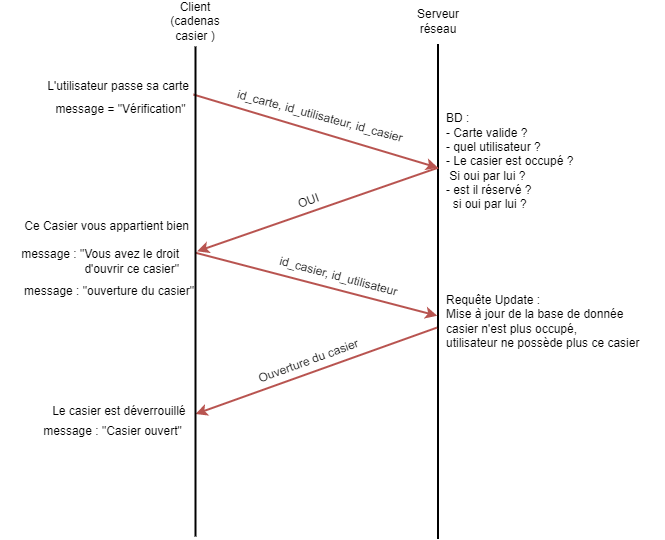

The diagram above was exported from draw.io. Its source (the exported page's mxGraphModel, read from the mxfile embedded in the PNG):
<mxGraphModel dx="2012" dy="635" grid="1" gridSize="10" guides="1" tooltips="1" connect="1" arrows="1" fold="1" page="1" pageScale="1" pageWidth="827" pageHeight="1169" math="0" shadow="0">
  <root>
    <mxCell id="0" />
    <mxCell id="1" parent="0" />
    <mxCell id="naZkzlv5Yce24ES7_fsM-2" value="Client (cadenas casier )" style="text;html=1;strokeColor=none;fillColor=none;align=center;verticalAlign=middle;whiteSpace=wrap;rounded=0;" parent="1" vertex="1">
      <mxGeometry x="135" y="70" width="60" height="30" as="geometry" />
    </mxCell>
    <mxCell id="naZkzlv5Yce24ES7_fsM-5" value="Serveur réseau" style="text;html=1;strokeColor=none;fillColor=none;align=center;verticalAlign=middle;whiteSpace=wrap;rounded=0;" parent="1" vertex="1">
      <mxGeometry x="377.5" y="70" width="60" height="30" as="geometry" />
    </mxCell>
    <mxCell id="naZkzlv5Yce24ES7_fsM-8" value="id_carte, id_utilisateur, id_casier" style="text;html=1;strokeColor=none;fillColor=none;align=center;verticalAlign=middle;whiteSpace=wrap;rounded=0;rotation=15;" parent="1" vertex="1">
      <mxGeometry x="190" y="165" width="200" height="30" as="geometry" />
    </mxCell>
    <mxCell id="x9-H2l0Zn-4p74_pggxE-1" value="message = &quot;Vérification&quot;" style="text;html=1;align=center;verticalAlign=middle;resizable=0;points=[];autosize=1;strokeColor=none;fillColor=none;rotation=0;" parent="1" vertex="1">
      <mxGeometry x="15" y="158.25" width="150" height="30" as="geometry" />
    </mxCell>
    <mxCell id="x9-H2l0Zn-4p74_pggxE-2" value="BD : &lt;br&gt;- Carte valide ?&lt;br&gt;- quel utilisateur ?&lt;br&gt;- Le casier est occupé ?&lt;br&gt;&amp;nbsp;Si oui par lui ?&lt;br&gt;- est il réservé ?&lt;br&gt;&amp;nbsp; si oui par lui ?" style="text;html=1;align=left;verticalAlign=middle;resizable=0;points=[];autosize=1;strokeColor=none;fillColor=none;" parent="1" vertex="1">
      <mxGeometry x="414" y="170.48" width="150" height="110" as="geometry" />
    </mxCell>
    <mxCell id="x9-H2l0Zn-4p74_pggxE-4" value="OUI" style="text;html=1;align=center;verticalAlign=middle;resizable=0;points=[];autosize=1;strokeColor=none;fillColor=none;rotation=-20;" parent="1" vertex="1">
      <mxGeometry x="257.6" y="250" width="40" height="30" as="geometry" />
    </mxCell>
    <mxCell id="x9-H2l0Zn-4p74_pggxE-5" value="message : &quot;Vous avez le droit &lt;br&gt;d'ouvrir ce casier&quot;" style="text;html=1;align=right;verticalAlign=middle;resizable=0;points=[];autosize=1;strokeColor=none;fillColor=none;rotation=0;" parent="1" vertex="1">
      <mxGeometry x="-30" y="305" width="180" height="40" as="geometry" />
    </mxCell>
    <mxCell id="x9-H2l0Zn-4p74_pggxE-22" value="L'utilisateur&amp;nbsp;passe sa carte" style="text;html=1;align=right;verticalAlign=middle;resizable=0;points=[];autosize=1;strokeColor=none;fillColor=none;" parent="1" vertex="1">
      <mxGeometry x="-10" y="135" width="170" height="30" as="geometry" />
    </mxCell>
    <mxCell id="x9-H2l0Zn-4p74_pggxE-25" value="id_casier, id_utilisateur" style="text;html=1;align=center;verticalAlign=middle;resizable=0;points=[];autosize=1;strokeColor=none;fillColor=none;rotation=15;" parent="1" vertex="1">
      <mxGeometry x="237.5" y="325" width="140" height="30" as="geometry" />
    </mxCell>
    <mxCell id="x9-H2l0Zn-4p74_pggxE-26" value="Requête Update :&lt;br&gt;Mise à jour de la base de donnée&lt;br&gt;casier n'est plus occupé,&lt;br&gt;&lt;div style=&quot;&quot;&gt;&lt;span style=&quot;background-color: initial;&quot;&gt;utilisateur ne possède plus ce casier&lt;/span&gt;&lt;/div&gt;" style="text;html=1;align=left;verticalAlign=middle;resizable=0;points=[];autosize=1;strokeColor=none;fillColor=none;" parent="1" vertex="1">
      <mxGeometry x="414" y="350" width="220" height="70" as="geometry" />
    </mxCell>
    <mxCell id="x9-H2l0Zn-4p74_pggxE-28" value="message : &quot;ouverture du casier&quot;" style="text;html=1;align=right;verticalAlign=middle;resizable=0;points=[];autosize=1;strokeColor=none;fillColor=none;rotation=0;" parent="1" vertex="1">
      <mxGeometry x="-25" y="340" width="190" height="30" as="geometry" />
    </mxCell>
    <mxCell id="x9-H2l0Zn-4p74_pggxE-29" value="message : &quot;Casier ouvert&quot;" style="text;html=1;align=center;verticalAlign=middle;resizable=0;points=[];autosize=1;strokeColor=none;fillColor=none;rotation=0;" parent="1" vertex="1">
      <mxGeometry x="2" y="480" width="160" height="30" as="geometry" />
    </mxCell>
    <mxCell id="x9-H2l0Zn-4p74_pggxE-30" value="Ouverture du casier" style="text;html=1;align=center;verticalAlign=middle;resizable=0;points=[];autosize=1;strokeColor=none;fillColor=none;rotation=-20;" parent="1" vertex="1">
      <mxGeometry x="212.6" y="410" width="130" height="30" as="geometry" />
    </mxCell>
    <mxCell id="x9-H2l0Zn-4p74_pggxE-31" value="Le casier est déverrouillé&amp;nbsp;" style="text;html=1;align=center;verticalAlign=middle;resizable=0;points=[];autosize=1;strokeColor=none;fillColor=none;" parent="1" vertex="1">
      <mxGeometry x="10" y="460" width="160" height="30" as="geometry" />
    </mxCell>
    <mxCell id="naZkzlv5Yce24ES7_fsM-3" value="" style="line;strokeWidth=2;html=1;rotation=-90;" parent="1" vertex="1">
      <mxGeometry x="160" y="350" width="495" height="10" as="geometry" />
    </mxCell>
    <mxCell id="x9-H2l0Zn-4p74_pggxE-32" value="Ce Casier vous appartient bien" style="text;html=1;align=right;verticalAlign=middle;resizable=0;points=[];autosize=1;strokeColor=none;fillColor=none;" parent="1" vertex="1">
      <mxGeometry x="-30" y="275" width="190" height="30" as="geometry" />
    </mxCell>
    <mxCell id="gXrmbBwklYKw93lY5eLS-4" value="" style="endArrow=classic;html=1;rounded=0;exitX=0.75;exitY=0.5;exitDx=0;exitDy=0;exitPerimeter=0;entryX=0.418;entryY=0.335;entryDx=0;entryDy=0;entryPerimeter=0;fillColor=#f8cecc;strokeColor=#b85450;strokeWidth=2;" edge="1" parent="1" source="naZkzlv5Yce24ES7_fsM-3" target="naZkzlv5Yce24ES7_fsM-1">
      <mxGeometry width="50" height="50" relative="1" as="geometry">
        <mxPoint x="320" y="330" as="sourcePoint" />
        <mxPoint x="190" y="310" as="targetPoint" />
      </mxGeometry>
    </mxCell>
    <mxCell id="gXrmbBwklYKw93lY5eLS-5" value="" style="endArrow=classic;html=1;rounded=0;exitX=0.098;exitY=0.714;exitDx=0;exitDy=0;exitPerimeter=0;entryX=0.75;entryY=0.5;entryDx=0;entryDy=0;entryPerimeter=0;fillColor=#f8cecc;strokeColor=#b85450;strokeWidth=2;" edge="1" parent="1" source="naZkzlv5Yce24ES7_fsM-1" target="naZkzlv5Yce24ES7_fsM-3">
      <mxGeometry width="50" height="50" relative="1" as="geometry">
        <mxPoint x="260" y="290" as="sourcePoint" />
        <mxPoint x="380" y="230" as="targetPoint" />
      </mxGeometry>
    </mxCell>
    <mxCell id="gXrmbBwklYKw93lY5eLS-7" value="" style="endArrow=classic;html=1;rounded=0;strokeWidth=2;exitX=0.421;exitY=0.48;exitDx=0;exitDy=0;exitPerimeter=0;entryX=0.451;entryY=0.43;entryDx=0;entryDy=0;entryPerimeter=0;fillColor=#f8cecc;strokeColor=#b85450;" edge="1" parent="1" source="naZkzlv5Yce24ES7_fsM-1" target="naZkzlv5Yce24ES7_fsM-3">
      <mxGeometry width="50" height="50" relative="1" as="geometry">
        <mxPoint x="370" y="380" as="sourcePoint" />
        <mxPoint x="420" y="330" as="targetPoint" />
      </mxGeometry>
    </mxCell>
    <mxCell id="gXrmbBwklYKw93lY5eLS-8" value="" style="endArrow=classic;html=1;rounded=0;strokeWidth=2;exitX=0.427;exitY=0.39;exitDx=0;exitDy=0;exitPerimeter=0;entryX=0.75;entryY=0.5;entryDx=0;entryDy=0;entryPerimeter=0;fillColor=#f8cecc;strokeColor=#b85450;" edge="1" parent="1" source="naZkzlv5Yce24ES7_fsM-3" target="naZkzlv5Yce24ES7_fsM-1">
      <mxGeometry width="50" height="50" relative="1" as="geometry">
        <mxPoint x="370" y="500" as="sourcePoint" />
        <mxPoint x="220" y="480" as="targetPoint" />
      </mxGeometry>
    </mxCell>
    <mxCell id="naZkzlv5Yce24ES7_fsM-1" value="" style="line;strokeWidth=2;html=1;rotation=90;" parent="1" vertex="1">
      <mxGeometry x="-80" y="350" width="490" height="10" as="geometry" />
    </mxCell>
  </root>
</mxGraphModel>